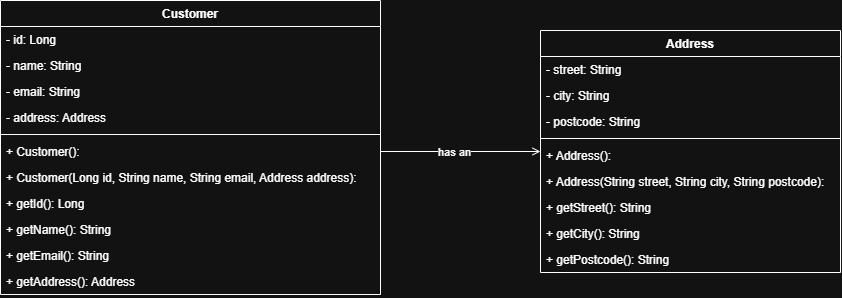

The diagram above was exported from draw.io. Its source (the exported page's mxGraphModel, read from the mxfile embedded in the PNG):
<mxGraphModel dx="1395" dy="2203" grid="1" gridSize="10" guides="1" tooltips="1" connect="1" arrows="1" fold="1" page="1" pageScale="1" pageWidth="850" pageHeight="1100" math="0" shadow="0">
  <root>
    <mxCell id="0" />
    <mxCell id="1" parent="0" />
    <mxCell id="rlrS1zW_JZGcm5taJazR-11" parent="1" style="swimlane;fontStyle=1;align=center;verticalAlign=top;childLayout=stackLayout;horizontal=1;startSize=26;horizontalStack=0;resizeParent=1;resizeParentMax=0;resizeLast=0;collapsible=1;marginBottom=0;whiteSpace=wrap;html=1;" value="Customer" vertex="1">
      <mxGeometry height="294" width="380" x="40" y="30" as="geometry" />
    </mxCell>
    <mxCell id="rlrS1zW_JZGcm5taJazR-12" parent="rlrS1zW_JZGcm5taJazR-11" style="text;strokeColor=none;fillColor=none;align=left;verticalAlign=top;spacingLeft=4;spacingRight=4;overflow=hidden;rotatable=0;points=[[0,0.5],[1,0.5]];portConstraint=eastwest;whiteSpace=wrap;html=1;" value="- id: Long" vertex="1">
      <mxGeometry height="26" width="380" y="26" as="geometry" />
    </mxCell>
    <mxCell id="rlrS1zW_JZGcm5taJazR-13" parent="rlrS1zW_JZGcm5taJazR-11" style="text;strokeColor=none;fillColor=none;align=left;verticalAlign=top;spacingLeft=4;spacingRight=4;overflow=hidden;rotatable=0;points=[[0,0.5],[1,0.5]];portConstraint=eastwest;whiteSpace=wrap;html=1;fontStyle=0" value="- name: String" vertex="1">
      <mxGeometry height="26" width="380" y="52" as="geometry" />
    </mxCell>
    <mxCell id="rlrS1zW_JZGcm5taJazR-14" parent="rlrS1zW_JZGcm5taJazR-11" style="text;strokeColor=none;fillColor=none;align=left;verticalAlign=top;spacingLeft=4;spacingRight=4;overflow=hidden;rotatable=0;points=[[0,0.5],[1,0.5]];portConstraint=eastwest;whiteSpace=wrap;html=1;fontStyle=0" value="- email: String" vertex="1">
      <mxGeometry height="26" width="380" y="78" as="geometry" />
    </mxCell>
    <mxCell id="rlrS1zW_JZGcm5taJazR-21" parent="rlrS1zW_JZGcm5taJazR-11" style="text;strokeColor=none;fillColor=none;align=left;verticalAlign=top;spacingLeft=4;spacingRight=4;overflow=hidden;rotatable=0;points=[[0,0.5],[1,0.5]];portConstraint=eastwest;whiteSpace=wrap;html=1;fontStyle=0" value="- address: Address" vertex="1">
      <mxGeometry height="26" width="380" y="104" as="geometry" />
    </mxCell>
    <mxCell id="rlrS1zW_JZGcm5taJazR-15" parent="rlrS1zW_JZGcm5taJazR-11" style="line;strokeWidth=1;fillColor=none;align=left;verticalAlign=middle;spacingTop=-1;spacingLeft=3;spacingRight=3;rotatable=0;labelPosition=right;points=[];portConstraint=eastwest;strokeColor=inherit;" value="" vertex="1">
      <mxGeometry height="8" width="380" y="130" as="geometry" />
    </mxCell>
    <mxCell id="rlrS1zW_JZGcm5taJazR-16" parent="rlrS1zW_JZGcm5taJazR-11" style="text;strokeColor=none;fillColor=none;align=left;verticalAlign=top;spacingLeft=4;spacingRight=4;overflow=hidden;rotatable=0;points=[[0,0.5],[1,0.5]];portConstraint=eastwest;whiteSpace=wrap;html=1;" value="+ Customer():" vertex="1">
      <mxGeometry height="26" width="380" y="138" as="geometry" />
    </mxCell>
    <mxCell id="rlrS1zW_JZGcm5taJazR-17" parent="rlrS1zW_JZGcm5taJazR-11" style="text;strokeColor=none;fillColor=none;align=left;verticalAlign=top;spacingLeft=4;spacingRight=4;overflow=hidden;rotatable=0;points=[[0,0.5],[1,0.5]];portConstraint=eastwest;whiteSpace=wrap;html=1;" value="+ Customer(Long id, String name, String email, Address address):" vertex="1">
      <mxGeometry height="26" width="380" y="164" as="geometry" />
    </mxCell>
    <mxCell id="rlrS1zW_JZGcm5taJazR-18" parent="rlrS1zW_JZGcm5taJazR-11" style="text;strokeColor=none;fillColor=none;align=left;verticalAlign=top;spacingLeft=4;spacingRight=4;overflow=hidden;rotatable=0;points=[[0,0.5],[1,0.5]];portConstraint=eastwest;whiteSpace=wrap;html=1;" value="+ getId(): Long" vertex="1">
      <mxGeometry height="26" width="380" y="190" as="geometry" />
    </mxCell>
    <mxCell id="rlrS1zW_JZGcm5taJazR-19" parent="rlrS1zW_JZGcm5taJazR-11" style="text;strokeColor=none;fillColor=none;align=left;verticalAlign=top;spacingLeft=4;spacingRight=4;overflow=hidden;rotatable=0;points=[[0,0.5],[1,0.5]];portConstraint=eastwest;whiteSpace=wrap;html=1;" value="+ getName(): String" vertex="1">
      <mxGeometry height="26" width="380" y="216" as="geometry" />
    </mxCell>
    <mxCell id="rlrS1zW_JZGcm5taJazR-20" parent="rlrS1zW_JZGcm5taJazR-11" style="text;strokeColor=none;fillColor=none;align=left;verticalAlign=top;spacingLeft=4;spacingRight=4;overflow=hidden;rotatable=0;points=[[0,0.5],[1,0.5]];portConstraint=eastwest;whiteSpace=wrap;html=1;fontStyle=0" value="+ getEmail(): String" vertex="1">
      <mxGeometry height="26" width="380" y="242" as="geometry" />
    </mxCell>
    <mxCell id="rlrS1zW_JZGcm5taJazR-22" parent="rlrS1zW_JZGcm5taJazR-11" style="text;strokeColor=none;fillColor=none;align=left;verticalAlign=top;spacingLeft=4;spacingRight=4;overflow=hidden;rotatable=0;points=[[0,0.5],[1,0.5]];portConstraint=eastwest;whiteSpace=wrap;html=1;fontStyle=0" value="+ getAddress(): Address" vertex="1">
      <mxGeometry height="26" width="380" y="268" as="geometry" />
    </mxCell>
    <mxCell id="rlrS1zW_JZGcm5taJazR-23" parent="1" style="swimlane;fontStyle=1;align=center;verticalAlign=top;childLayout=stackLayout;horizontal=1;startSize=26;horizontalStack=0;resizeParent=1;resizeParentMax=0;resizeLast=0;collapsible=1;marginBottom=0;whiteSpace=wrap;html=1;" value="Address" vertex="1">
      <mxGeometry height="242" width="300" x="580" y="60" as="geometry" />
    </mxCell>
    <mxCell id="rlrS1zW_JZGcm5taJazR-24" parent="rlrS1zW_JZGcm5taJazR-23" style="text;strokeColor=none;fillColor=none;align=left;verticalAlign=top;spacingLeft=4;spacingRight=4;overflow=hidden;rotatable=0;points=[[0,0.5],[1,0.5]];portConstraint=eastwest;whiteSpace=wrap;html=1;" value="- street: String" vertex="1">
      <mxGeometry height="26" width="300" y="26" as="geometry" />
    </mxCell>
    <mxCell id="rlrS1zW_JZGcm5taJazR-25" parent="rlrS1zW_JZGcm5taJazR-23" style="text;strokeColor=none;fillColor=none;align=left;verticalAlign=top;spacingLeft=4;spacingRight=4;overflow=hidden;rotatable=0;points=[[0,0.5],[1,0.5]];portConstraint=eastwest;whiteSpace=wrap;html=1;fontStyle=0" value="- city: String" vertex="1">
      <mxGeometry height="26" width="300" y="52" as="geometry" />
    </mxCell>
    <mxCell id="rlrS1zW_JZGcm5taJazR-26" parent="rlrS1zW_JZGcm5taJazR-23" style="text;strokeColor=none;fillColor=none;align=left;verticalAlign=top;spacingLeft=4;spacingRight=4;overflow=hidden;rotatable=0;points=[[0,0.5],[1,0.5]];portConstraint=eastwest;whiteSpace=wrap;html=1;fontStyle=0" value="- postcode: String" vertex="1">
      <mxGeometry height="26" width="300" y="78" as="geometry" />
    </mxCell>
    <mxCell id="rlrS1zW_JZGcm5taJazR-28" parent="rlrS1zW_JZGcm5taJazR-23" style="line;strokeWidth=1;fillColor=none;align=left;verticalAlign=middle;spacingTop=-1;spacingLeft=3;spacingRight=3;rotatable=0;labelPosition=right;points=[];portConstraint=eastwest;strokeColor=inherit;" value="" vertex="1">
      <mxGeometry height="8" width="300" y="104" as="geometry" />
    </mxCell>
    <mxCell id="rlrS1zW_JZGcm5taJazR-29" parent="rlrS1zW_JZGcm5taJazR-23" style="text;strokeColor=none;fillColor=none;align=left;verticalAlign=top;spacingLeft=4;spacingRight=4;overflow=hidden;rotatable=0;points=[[0,0.5],[1,0.5]];portConstraint=eastwest;whiteSpace=wrap;html=1;" value="+ Address():" vertex="1">
      <mxGeometry height="26" width="300" y="112" as="geometry" />
    </mxCell>
    <mxCell id="rlrS1zW_JZGcm5taJazR-30" parent="rlrS1zW_JZGcm5taJazR-23" style="text;strokeColor=none;fillColor=none;align=left;verticalAlign=top;spacingLeft=4;spacingRight=4;overflow=hidden;rotatable=0;points=[[0,0.5],[1,0.5]];portConstraint=eastwest;whiteSpace=wrap;html=1;" value="+ Address(String street, String city, String postcode):" vertex="1">
      <mxGeometry height="26" width="300" y="138" as="geometry" />
    </mxCell>
    <mxCell id="rlrS1zW_JZGcm5taJazR-31" parent="rlrS1zW_JZGcm5taJazR-23" style="text;strokeColor=none;fillColor=none;align=left;verticalAlign=top;spacingLeft=4;spacingRight=4;overflow=hidden;rotatable=0;points=[[0,0.5],[1,0.5]];portConstraint=eastwest;whiteSpace=wrap;html=1;" value="+ getStreet(): String" vertex="1">
      <mxGeometry height="26" width="300" y="164" as="geometry" />
    </mxCell>
    <mxCell id="rlrS1zW_JZGcm5taJazR-32" parent="rlrS1zW_JZGcm5taJazR-23" style="text;strokeColor=none;fillColor=none;align=left;verticalAlign=top;spacingLeft=4;spacingRight=4;overflow=hidden;rotatable=0;points=[[0,0.5],[1,0.5]];portConstraint=eastwest;whiteSpace=wrap;html=1;" value="+ getCity(): String" vertex="1">
      <mxGeometry height="26" width="300" y="190" as="geometry" />
    </mxCell>
    <mxCell id="rlrS1zW_JZGcm5taJazR-33" parent="rlrS1zW_JZGcm5taJazR-23" style="text;strokeColor=none;fillColor=none;align=left;verticalAlign=top;spacingLeft=4;spacingRight=4;overflow=hidden;rotatable=0;points=[[0,0.5],[1,0.5]];portConstraint=eastwest;whiteSpace=wrap;html=1;fontStyle=0" value="+ getPostcode(): String" vertex="1">
      <mxGeometry height="26" width="300" y="216" as="geometry" />
    </mxCell>
    <mxCell id="rlrS1zW_JZGcm5taJazR-37" edge="1" parent="1" source="rlrS1zW_JZGcm5taJazR-16" style="edgeStyle=orthogonalEdgeStyle;rounded=0;orthogonalLoop=1;jettySize=auto;html=1;entryX=0;entryY=0.5;entryDx=0;entryDy=0;endArrow=open;endFill=0;" target="rlrS1zW_JZGcm5taJazR-23">
      <mxGeometry relative="1" as="geometry" />
    </mxCell>
    <mxCell id="rlrS1zW_JZGcm5taJazR-38" connectable="0" parent="rlrS1zW_JZGcm5taJazR-37" style="edgeLabel;html=1;align=center;verticalAlign=middle;resizable=0;points=[];" value="has an" vertex="1">
      <mxGeometry relative="1" x="-0.0875" as="geometry">
        <mxPoint as="offset" />
      </mxGeometry>
    </mxCell>
  </root>
</mxGraphModel>